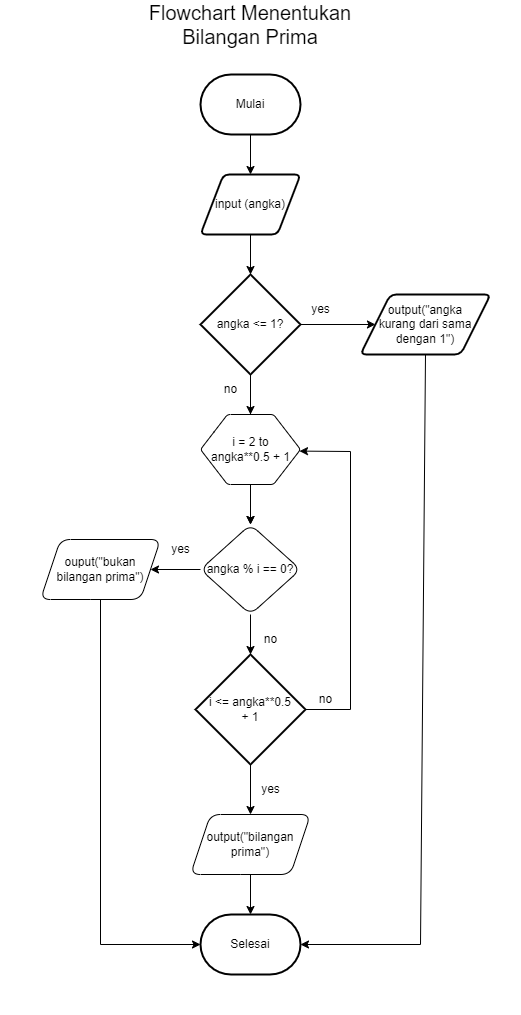

The diagram above was exported from draw.io. Its source (the exported page's mxGraphModel, read from the mxfile embedded in the PNG):
<mxGraphModel dx="1877" dy="1692" grid="1" gridSize="10" guides="1" tooltips="1" connect="1" arrows="1" fold="1" page="1" pageScale="1" pageWidth="827" pageHeight="1169" math="0" shadow="0">
  <root>
    <mxCell id="0" />
    <mxCell id="1" parent="0" />
    <mxCell id="q_YkKuu5wgJ69cOFKbAV-8" value="" style="edgeStyle=orthogonalEdgeStyle;rounded=0;orthogonalLoop=1;jettySize=auto;html=1;" parent="1" source="q_YkKuu5wgJ69cOFKbAV-2" target="q_YkKuu5wgJ69cOFKbAV-3" edge="1">
      <mxGeometry relative="1" as="geometry" />
    </mxCell>
    <mxCell id="q_YkKuu5wgJ69cOFKbAV-2" value="Mulai" style="strokeWidth=2;html=1;shape=mxgraph.flowchart.terminator;whiteSpace=wrap;rounded=1;" parent="1" vertex="1">
      <mxGeometry x="160" y="50" width="100" height="60" as="geometry" />
    </mxCell>
    <mxCell id="q_YkKuu5wgJ69cOFKbAV-9" value="" style="edgeStyle=orthogonalEdgeStyle;rounded=0;orthogonalLoop=1;jettySize=auto;html=1;" parent="1" source="q_YkKuu5wgJ69cOFKbAV-3" target="q_YkKuu5wgJ69cOFKbAV-5" edge="1">
      <mxGeometry relative="1" as="geometry" />
    </mxCell>
    <mxCell id="q_YkKuu5wgJ69cOFKbAV-3" value="input (angka)" style="shape=parallelogram;html=1;strokeWidth=2;perimeter=parallelogramPerimeter;whiteSpace=wrap;rounded=1;arcSize=12;size=0.23;" parent="1" vertex="1">
      <mxGeometry x="160" y="150" width="100" height="60" as="geometry" />
    </mxCell>
    <mxCell id="q_YkKuu5wgJ69cOFKbAV-7" value="" style="edgeStyle=orthogonalEdgeStyle;rounded=0;orthogonalLoop=1;jettySize=auto;html=1;" parent="1" source="q_YkKuu5wgJ69cOFKbAV-5" target="q_YkKuu5wgJ69cOFKbAV-6" edge="1">
      <mxGeometry relative="1" as="geometry" />
    </mxCell>
    <mxCell id="q_YkKuu5wgJ69cOFKbAV-29" value="" style="edgeStyle=orthogonalEdgeStyle;rounded=0;orthogonalLoop=1;jettySize=auto;html=1;" parent="1" source="q_YkKuu5wgJ69cOFKbAV-5" target="q_YkKuu5wgJ69cOFKbAV-14" edge="1">
      <mxGeometry relative="1" as="geometry" />
    </mxCell>
    <mxCell id="q_YkKuu5wgJ69cOFKbAV-5" value="angka &amp;lt;= 1?" style="strokeWidth=2;html=1;shape=mxgraph.flowchart.decision;whiteSpace=wrap;rounded=1;" parent="1" vertex="1">
      <mxGeometry x="160" y="250" width="100" height="100" as="geometry" />
    </mxCell>
    <mxCell id="q_YkKuu5wgJ69cOFKbAV-6" value="output(&quot;angka &lt;br&gt;kurang dari sama dengan 1&quot;)" style="shape=parallelogram;html=1;strokeWidth=2;perimeter=parallelogramPerimeter;whiteSpace=wrap;rounded=1;arcSize=12;size=0.23;" parent="1" vertex="1">
      <mxGeometry x="320" y="270" width="130" height="60" as="geometry" />
    </mxCell>
    <mxCell id="q_YkKuu5wgJ69cOFKbAV-10" value="yes" style="text;html=1;align=center;verticalAlign=middle;resizable=0;points=[];autosize=1;strokeColor=none;fillColor=none;" parent="1" vertex="1">
      <mxGeometry x="260" y="270" width="40" height="30" as="geometry" />
    </mxCell>
    <mxCell id="q_YkKuu5wgJ69cOFKbAV-42" value="" style="edgeStyle=orthogonalEdgeStyle;rounded=0;orthogonalLoop=1;jettySize=auto;html=1;" parent="1" source="q_YkKuu5wgJ69cOFKbAV-12" target="q_YkKuu5wgJ69cOFKbAV-19" edge="1">
      <mxGeometry relative="1" as="geometry" />
    </mxCell>
    <mxCell id="q_YkKuu5wgJ69cOFKbAV-12" value="" style="verticalLabelPosition=bottom;verticalAlign=top;html=1;shape=hexagon;perimeter=hexagonPerimeter2;arcSize=6;size=0.27;rounded=1;" parent="1" vertex="1">
      <mxGeometry x="160" y="390" width="100" height="70" as="geometry" />
    </mxCell>
    <mxCell id="q_YkKuu5wgJ69cOFKbAV-20" value="" style="edgeStyle=orthogonalEdgeStyle;rounded=0;orthogonalLoop=1;jettySize=auto;html=1;" parent="1" target="q_YkKuu5wgJ69cOFKbAV-19" edge="1">
      <mxGeometry relative="1" as="geometry">
        <mxPoint x="210" y="460" as="sourcePoint" />
      </mxGeometry>
    </mxCell>
    <mxCell id="q_YkKuu5wgJ69cOFKbAV-14" value="i = 2 to &lt;br&gt;angka**0.5 + 1" style="text;html=1;align=center;verticalAlign=middle;resizable=0;points=[];autosize=1;strokeColor=none;fillColor=none;" parent="1" vertex="1">
      <mxGeometry x="160" y="405" width="100" height="40" as="geometry" />
    </mxCell>
    <mxCell id="q_YkKuu5wgJ69cOFKbAV-16" value="no" style="text;html=1;align=center;verticalAlign=middle;resizable=0;points=[];autosize=1;strokeColor=none;fillColor=none;" parent="1" vertex="1">
      <mxGeometry x="170" y="350" width="40" height="30" as="geometry" />
    </mxCell>
    <mxCell id="q_YkKuu5wgJ69cOFKbAV-18" value="" style="endArrow=classic;html=1;rounded=0;exitX=0.5;exitY=1;exitDx=0;exitDy=0;exitPerimeter=0;entryX=0.5;entryY=0;entryDx=0;entryDy=0;" parent="1" source="q_YkKuu5wgJ69cOFKbAV-5" target="q_YkKuu5wgJ69cOFKbAV-12" edge="1">
      <mxGeometry width="50" height="50" relative="1" as="geometry">
        <mxPoint x="390" y="310" as="sourcePoint" />
        <mxPoint x="440" y="260" as="targetPoint" />
      </mxGeometry>
    </mxCell>
    <mxCell id="q_YkKuu5wgJ69cOFKbAV-51" value="" style="edgeStyle=orthogonalEdgeStyle;rounded=0;orthogonalLoop=1;jettySize=auto;html=1;" parent="1" source="q_YkKuu5wgJ69cOFKbAV-19" target="q_YkKuu5wgJ69cOFKbAV-21" edge="1">
      <mxGeometry relative="1" as="geometry" />
    </mxCell>
    <mxCell id="q_YkKuu5wgJ69cOFKbAV-52" value="" style="edgeStyle=orthogonalEdgeStyle;rounded=0;orthogonalLoop=1;jettySize=auto;html=1;" parent="1" source="q_YkKuu5wgJ69cOFKbAV-19" target="q_YkKuu5wgJ69cOFKbAV-45" edge="1">
      <mxGeometry relative="1" as="geometry" />
    </mxCell>
    <mxCell id="q_YkKuu5wgJ69cOFKbAV-19" value="angka % i == 0?" style="rhombus;whiteSpace=wrap;html=1;rounded=1;" parent="1" vertex="1">
      <mxGeometry x="160" y="500" width="100" height="90" as="geometry" />
    </mxCell>
    <mxCell id="q_YkKuu5wgJ69cOFKbAV-21" value="ouput(&quot;bukan bilangan prima&quot;)" style="shape=parallelogram;perimeter=parallelogramPerimeter;whiteSpace=wrap;html=1;fixedSize=1;rounded=1;" parent="1" vertex="1">
      <mxGeometry y="515" width="120" height="60" as="geometry" />
    </mxCell>
    <mxCell id="q_YkKuu5wgJ69cOFKbAV-26" value="yes" style="text;html=1;align=center;verticalAlign=middle;resizable=0;points=[];autosize=1;strokeColor=none;fillColor=none;" parent="1" vertex="1">
      <mxGeometry x="120" y="510" width="40" height="30" as="geometry" />
    </mxCell>
    <mxCell id="q_YkKuu5wgJ69cOFKbAV-30" value="no" style="text;html=1;align=center;verticalAlign=middle;resizable=0;points=[];autosize=1;strokeColor=none;fillColor=none;" parent="1" vertex="1">
      <mxGeometry x="210" y="600" width="40" height="30" as="geometry" />
    </mxCell>
    <mxCell id="q_YkKuu5wgJ69cOFKbAV-49" value="" style="edgeStyle=orthogonalEdgeStyle;rounded=0;orthogonalLoop=1;jettySize=auto;html=1;" parent="1" source="q_YkKuu5wgJ69cOFKbAV-31" target="q_YkKuu5wgJ69cOFKbAV-34" edge="1">
      <mxGeometry relative="1" as="geometry" />
    </mxCell>
    <mxCell id="q_YkKuu5wgJ69cOFKbAV-31" value="output(&quot;bilangan prima&quot;)" style="shape=parallelogram;perimeter=parallelogramPerimeter;whiteSpace=wrap;html=1;fixedSize=1;rounded=1;" parent="1" vertex="1">
      <mxGeometry x="150" y="790" width="120" height="60" as="geometry" />
    </mxCell>
    <mxCell id="q_YkKuu5wgJ69cOFKbAV-34" value="Selesai" style="strokeWidth=2;html=1;shape=mxgraph.flowchart.terminator;whiteSpace=wrap;rounded=1;" parent="1" vertex="1">
      <mxGeometry x="160" y="890" width="100" height="60" as="geometry" />
    </mxCell>
    <mxCell id="q_YkKuu5wgJ69cOFKbAV-36" value="" style="endArrow=classic;html=1;rounded=0;exitX=0.5;exitY=1;exitDx=0;exitDy=0;entryX=1;entryY=0.5;entryDx=0;entryDy=0;entryPerimeter=0;" parent="1" source="q_YkKuu5wgJ69cOFKbAV-6" target="q_YkKuu5wgJ69cOFKbAV-34" edge="1">
      <mxGeometry width="50" height="50" relative="1" as="geometry">
        <mxPoint x="390" y="580" as="sourcePoint" />
        <mxPoint x="440" y="530" as="targetPoint" />
        <Array as="points">
          <mxPoint x="380" y="920" />
        </Array>
      </mxGeometry>
    </mxCell>
    <mxCell id="q_YkKuu5wgJ69cOFKbAV-38" value="" style="rounded=0;whiteSpace=wrap;html=1;strokeColor=none;" parent="1" vertex="1">
      <mxGeometry x="-40" y="-20" width="120" height="60" as="geometry" />
    </mxCell>
    <mxCell id="q_YkKuu5wgJ69cOFKbAV-39" value="" style="rounded=0;whiteSpace=wrap;html=1;strokeColor=none;" parent="1" vertex="1">
      <mxGeometry x="360" y="930" width="120" height="60" as="geometry" />
    </mxCell>
    <mxCell id="q_YkKuu5wgJ69cOFKbAV-48" value="" style="edgeStyle=orthogonalEdgeStyle;rounded=0;orthogonalLoop=1;jettySize=auto;html=1;" parent="1" source="q_YkKuu5wgJ69cOFKbAV-45" target="q_YkKuu5wgJ69cOFKbAV-31" edge="1">
      <mxGeometry relative="1" as="geometry" />
    </mxCell>
    <mxCell id="q_YkKuu5wgJ69cOFKbAV-45" value="i &amp;lt;=&amp;nbsp;angka**0.5 &lt;br&gt;+ 1" style="strokeWidth=2;html=1;shape=mxgraph.flowchart.decision;whiteSpace=wrap;rounded=1;" parent="1" vertex="1">
      <mxGeometry x="155" y="630" width="110" height="110" as="geometry" />
    </mxCell>
    <mxCell id="q_YkKuu5wgJ69cOFKbAV-50" value="no" style="text;html=1;align=center;verticalAlign=middle;resizable=0;points=[];autosize=1;strokeColor=none;fillColor=none;" parent="1" vertex="1">
      <mxGeometry x="265" y="660" width="40" height="30" as="geometry" />
    </mxCell>
    <mxCell id="q_YkKuu5wgJ69cOFKbAV-53" value="" style="endArrow=classic;html=1;rounded=0;exitX=0.5;exitY=1;exitDx=0;exitDy=0;entryX=0;entryY=0.5;entryDx=0;entryDy=0;entryPerimeter=0;" parent="1" source="q_YkKuu5wgJ69cOFKbAV-21" target="q_YkKuu5wgJ69cOFKbAV-34" edge="1">
      <mxGeometry width="50" height="50" relative="1" as="geometry">
        <mxPoint x="390" y="680" as="sourcePoint" />
        <mxPoint x="440" y="630" as="targetPoint" />
        <Array as="points">
          <mxPoint x="60" y="920" />
        </Array>
      </mxGeometry>
    </mxCell>
    <mxCell id="q_YkKuu5wgJ69cOFKbAV-54" value="" style="endArrow=classic;html=1;rounded=0;exitX=1;exitY=0.5;exitDx=0;exitDy=0;exitPerimeter=0;entryX=0.99;entryY=0.54;entryDx=0;entryDy=0;entryPerimeter=0;" parent="1" source="q_YkKuu5wgJ69cOFKbAV-45" target="q_YkKuu5wgJ69cOFKbAV-14" edge="1">
      <mxGeometry width="50" height="50" relative="1" as="geometry">
        <mxPoint x="390" y="680" as="sourcePoint" />
        <mxPoint x="440" y="630" as="targetPoint" />
        <Array as="points">
          <mxPoint x="310" y="685" />
          <mxPoint x="310" y="427" />
        </Array>
      </mxGeometry>
    </mxCell>
    <mxCell id="q_YkKuu5wgJ69cOFKbAV-55" value="yes" style="text;html=1;align=center;verticalAlign=middle;resizable=0;points=[];autosize=1;strokeColor=none;fillColor=none;" parent="1" vertex="1">
      <mxGeometry x="210" y="750" width="40" height="30" as="geometry" />
    </mxCell>
    <mxCell id="T5Rbdwtjf8ct_lmhUOkt-1" value="Flowchart Menentukan Bilangan Prima" style="text;html=1;strokeColor=none;fillColor=none;align=center;verticalAlign=middle;whiteSpace=wrap;rounded=0;fontSize=20;" vertex="1" parent="1">
      <mxGeometry x="100" y="-15" width="220" height="30" as="geometry" />
    </mxCell>
  </root>
</mxGraphModel>